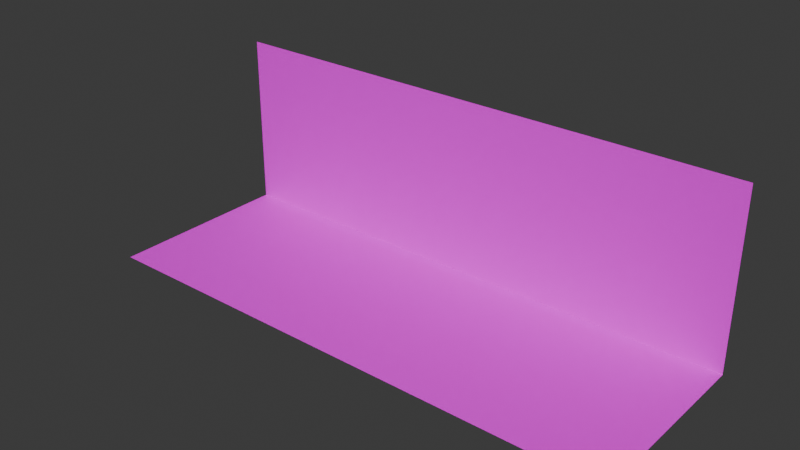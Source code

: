 # Source: CENARIO_-_ufn.blend  (saved by Blender 5.1.29; exported with 4.5.12 LTS)
import bpy
from mathutils import Matrix  # noqa: F401  (used for matrix-valued properties, if any)

bpy.ops.wm.read_factory_settings(use_empty=True)
scene = bpy.context.scene
scene.name = 'Scene'

# ---- collections
col_collection = bpy.data.collections.new('Collection'); scene.collection.children.link(col_collection)

# ---- images (referenced by path relative to the original .blend; pixels are not part of the script)
import os
ASSET_DIR = os.environ.get("B2B_ASSET_DIR", "")  # directory of the original .blend (textures are referenced by path, not embedded)
HERE = os.path.dirname(os.path.abspath(__file__))  # packed textures are extracted next to this script under _unpacked/

def load_image(name, relpath, width, height, colorspace="sRGB"):
    """Load a texture the original file referenced (path relative to the .blend, or extracted next to this script)."""
    p = next((c for c in (os.path.join(HERE, relpath), os.path.join(ASSET_DIR, relpath)) if relpath and os.path.exists(c)), "")
    if p:
        img = bpy.data.images.load(p, check_existing=True)
        img.name = name
    else:  # same state as the original file: an image datablock whose file is absent (Cycles renders it pink)
        img = bpy.data.images.new(name, width, height)
        img.source = "FILE"
        img.filepath = "//" + (relpath or name)
    img.colorspace_settings.name = colorspace
    return img
img_ufn_png = load_image('ufn.png', 'ufn.png', 1024, 1024, 'sRGB')

# ---- materials (node trees are filled in below, after node groups)
mat_material_001 = bpy.data.materials.new('Material.001')

# ---- material node trees
mat_material_001.use_nodes = True; mat_material_001.node_tree.nodes.clear()
_N = mat_material_001.node_tree.nodes; _L = mat_material_001.node_tree.links
n0 = _N.new('ShaderNodeBsdfPrincipled'); n0.name = 'Principled BSDF'; n0.location = (-200, 100)
n1 = _N.new('ShaderNodeOutputMaterial'); n1.name = 'Material Output'; n1.location = (200, 100)
n2 = _N.new('ShaderNodeTexImage'); n2.name = 'Image Texture'; n2.location = (-490, 80)
n2.image = img_ufn_png
_L.new(n0.outputs[0], n1.inputs[0])
_L.new(n2.outputs[0], n0.inputs[0])
n1.is_active_output = True

# ---- world
world_world = bpy.data.worlds.new('World'); scene.world = world_world
world_world.use_nodes = True; world_world.node_tree.nodes.clear()
_N = world_world.node_tree.nodes; _L = world_world.node_tree.links
n0 = _N.new('ShaderNodeOutputWorld'); n0.name = 'World Output'; n0.location = (200, 100)
n1 = _N.new('ShaderNodeBackground'); n1.name = 'Background'; n1.location = (-200, 100)
n1.inputs[0].default_value = (0.05088, 0.05088, 0.05088, 1.0)
_L.new(n1.outputs[0], n0.inputs[0])
n0.is_active_output = True
world_world.color = (0.05088, 0.05088, 0.05088)
world_world.sun_shadow_jitter_overblur = 0.0

# ---- meshes
me_plane = bpy.data.meshes.new('Plane')
me_plane.from_pydata([(700.0, -482.7, 138.6), (-700.0, 0.0, 592.9), (700.0, 0.0, 592.9), (-700.0, -482.7, 138.6), (-700.0, 0.0, 138.6), (700.0, 0.0, 138.6)], [], [(4, 5, 2, 1), (3, 0, 5, 4)])
_uv = me_plane.uv_layers.new(name='UVMap')
_uv.uv.foreach_set('vector', [0.0, 0.403, 1.0, 0.403, 1.0, 1.0, 0.0, 1.0, 0.0, 0.0, 1.0, 0.0, 1.0, 0.403, 0.0, 0.403])
me_plane.materials.append(mat_material_001)
me_plane.update()

# ---- objects
ob_piso = bpy.data.objects.new('piso', me_plane)

# ---- transforms, parenting, visibility, modifiers, constraints
ob_piso.location = (0.0, 0.0, -137.1)

# ---- collection membership
col_collection.objects.link(ob_piso)

# ---- scene / render settings (as saved in the file)
scene.frame_start = 1; scene.frame_end = 250; scene.frame_set(-5)
scene.render.engine = 'BLENDER_EEVEE_NEXT'
scene.render.bake_bias = 0.0
scene.render.bake_samples = 0
scene.cycles.sampling_pattern = 'TABULATED_SOBOL'
scene.eevee.use_volume_custom_range = False
bpy.context.view_layer.update()

# ---- added for rendering (the .blend has no active camera and no usable light): camera, sun
cam_auto = bpy.data.cameras.new('AutoCamera')
cam_auto.lens = 50.0
cam_auto.sensor_width = 36.0
cam_auto.clip_end = 25152.2
ob_auto_camera = bpy.data.objects.new('AutoCamera', cam_auto)
scene.collection.objects.link(ob_auto_camera)
ob_auto_camera.location = (1433.18, -1961.16, 1375.18)
ob_auto_camera.rotation_euler = (1.09748, -7.21219e-08, 0.694738)
scene.camera = ob_auto_camera
light_auto_sun = bpy.data.lights.new('AutoSun', 'SUN')
light_auto_sun.energy = 3.0
light_auto_sun.angle = 0.0523599
ob_auto_sun = bpy.data.objects.new('AutoSun', light_auto_sun)
scene.collection.objects.link(ob_auto_sun)
ob_auto_sun.rotation_euler = (0.872665, 0.174533, 0.523599)
bpy.context.view_layer.update()
